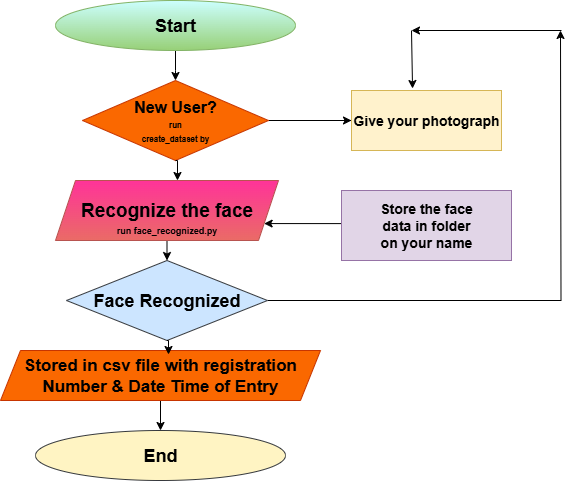

The diagram above was exported from draw.io. Its source (the exported page's mxGraphModel, read from the mxfile embedded in the PNG):
<mxGraphModel dx="872" dy="1634" grid="1" gridSize="10" guides="1" tooltips="1" connect="1" arrows="1" fold="1" page="1" pageScale="1" pageWidth="827" pageHeight="1169" math="0" shadow="0">
  <root>
    <mxCell id="0" />
    <mxCell id="1" parent="0" />
    <mxCell id="v3NTjwtX90m1sl1lNb7k-2" style="edgeStyle=orthogonalEdgeStyle;rounded=0;orthogonalLoop=1;jettySize=auto;html=1;" edge="1" parent="1" source="v3NTjwtX90m1sl1lNb7k-1">
      <mxGeometry relative="1" as="geometry">
        <mxPoint x="414" y="50" as="targetPoint" />
      </mxGeometry>
    </mxCell>
    <mxCell id="v3NTjwtX90m1sl1lNb7k-1" value="&lt;font style=&quot;font-size: 18px;&quot;&gt;&lt;b style=&quot;&quot;&gt;Start&lt;/b&gt;&lt;/font&gt;" style="ellipse;whiteSpace=wrap;html=1;fillColor=#CCFFFF;strokeColor=#82b366;gradientColor=#97d077;" vertex="1" parent="1">
      <mxGeometry x="294" y="-30" width="240" height="50" as="geometry" />
    </mxCell>
    <mxCell id="v3NTjwtX90m1sl1lNb7k-19" style="edgeStyle=orthogonalEdgeStyle;rounded=0;orthogonalLoop=1;jettySize=auto;html=1;entryX=0;entryY=0.5;entryDx=0;entryDy=0;" edge="1" parent="1" source="v3NTjwtX90m1sl1lNb7k-3" target="v3NTjwtX90m1sl1lNb7k-17">
      <mxGeometry relative="1" as="geometry" />
    </mxCell>
    <mxCell id="v3NTjwtX90m1sl1lNb7k-3" value="&lt;span style=&quot;font-size: 16px;&quot;&gt;&lt;b&gt;New User?&lt;/b&gt;&lt;/span&gt;&lt;div&gt;&lt;b style=&quot;&quot;&gt;&lt;font style=&quot;font-size: 8px;&quot;&gt;run&lt;/font&gt;&lt;/b&gt;&lt;/div&gt;&lt;div&gt;&lt;b style=&quot;&quot;&gt;&lt;font style=&quot;font-size: 8px;&quot;&gt;create_dataset by&lt;/font&gt;&lt;/b&gt;&lt;/div&gt;" style="rhombus;whiteSpace=wrap;html=1;fillColor=#fa6800;strokeColor=#C73500;fontColor=#000000;" vertex="1" parent="1">
      <mxGeometry x="321" y="50" width="186" height="80" as="geometry" />
    </mxCell>
    <mxCell id="v3NTjwtX90m1sl1lNb7k-13" style="edgeStyle=orthogonalEdgeStyle;rounded=0;orthogonalLoop=1;jettySize=auto;html=1;exitX=0.5;exitY=1;exitDx=0;exitDy=0;entryX=0.5;entryY=0;entryDx=0;entryDy=0;" edge="1" parent="1" source="v3NTjwtX90m1sl1lNb7k-4" target="v3NTjwtX90m1sl1lNb7k-5">
      <mxGeometry relative="1" as="geometry" />
    </mxCell>
    <mxCell id="v3NTjwtX90m1sl1lNb7k-4" value="&lt;br&gt;&lt;div&gt;&lt;b style=&quot;&quot;&gt;&lt;font style=&quot;font-size: 19px;&quot;&gt;Recognize the face&lt;/font&gt;&lt;/b&gt;&lt;/div&gt;&lt;div&gt;&lt;b style=&quot;&quot;&gt;&lt;font style=&quot;font-size: 9px;&quot;&gt;run face_recognized.py&lt;/font&gt;&lt;/b&gt;&lt;/div&gt;" style="shape=parallelogram;perimeter=parallelogramPerimeter;whiteSpace=wrap;html=1;fixedSize=1;fillColor=light-dark(#FF3399,#512D2B);gradientColor=#ea6b66;strokeColor=#b85450;" vertex="1" parent="1">
      <mxGeometry x="294" y="150" width="223" height="60" as="geometry" />
    </mxCell>
    <mxCell id="v3NTjwtX90m1sl1lNb7k-22" style="edgeStyle=orthogonalEdgeStyle;rounded=0;orthogonalLoop=1;jettySize=auto;html=1;exitX=1;exitY=0.5;exitDx=0;exitDy=0;" edge="1" parent="1" source="v3NTjwtX90m1sl1lNb7k-5">
      <mxGeometry relative="1" as="geometry">
        <mxPoint x="799" as="targetPoint" />
        <mxPoint x="506" y="279" as="sourcePoint" />
      </mxGeometry>
    </mxCell>
    <mxCell id="v3NTjwtX90m1sl1lNb7k-5" value="&lt;font style=&quot;font-size: 18px;&quot;&gt;&lt;b&gt;Face Recognized&lt;/b&gt;&lt;/font&gt;" style="rhombus;whiteSpace=wrap;html=1;fillColor=#cce5ff;strokeColor=#36393d;" vertex="1" parent="1">
      <mxGeometry x="305" y="230" width="201" height="80" as="geometry" />
    </mxCell>
    <mxCell id="v3NTjwtX90m1sl1lNb7k-15" style="edgeStyle=orthogonalEdgeStyle;rounded=0;orthogonalLoop=1;jettySize=auto;html=1;exitX=0.5;exitY=1;exitDx=0;exitDy=0;" edge="1" parent="1" source="v3NTjwtX90m1sl1lNb7k-6" target="v3NTjwtX90m1sl1lNb7k-7">
      <mxGeometry relative="1" as="geometry" />
    </mxCell>
    <mxCell id="v3NTjwtX90m1sl1lNb7k-6" value="&lt;font style=&quot;font-size: 17px;&quot;&gt;&lt;b style=&quot;&quot;&gt;Stored in csv file with registration Number &amp;amp; Date Time of Entry&lt;/b&gt;&lt;/font&gt;" style="shape=parallelogram;perimeter=parallelogramPerimeter;whiteSpace=wrap;html=1;fixedSize=1;fillColor=#fa6800;strokeColor=#C73500;fontColor=#000000;" vertex="1" parent="1">
      <mxGeometry x="239" y="320" width="320" height="50" as="geometry" />
    </mxCell>
    <mxCell id="v3NTjwtX90m1sl1lNb7k-7" value="&lt;font style=&quot;font-size: 18px;&quot;&gt;&lt;b&gt;End&lt;/b&gt;&lt;/font&gt;" style="ellipse;whiteSpace=wrap;html=1;fillColor=#FFF4C3;strokeColor=#36393d;" vertex="1" parent="1">
      <mxGeometry x="274" y="400" width="250" height="50" as="geometry" />
    </mxCell>
    <mxCell id="v3NTjwtX90m1sl1lNb7k-12" style="edgeStyle=orthogonalEdgeStyle;rounded=0;orthogonalLoop=1;jettySize=auto;html=1;exitX=0.5;exitY=1;exitDx=0;exitDy=0;entryX=0.547;entryY=0;entryDx=0;entryDy=0;entryPerimeter=0;" edge="1" parent="1" source="v3NTjwtX90m1sl1lNb7k-3" target="v3NTjwtX90m1sl1lNb7k-4">
      <mxGeometry relative="1" as="geometry" />
    </mxCell>
    <mxCell id="v3NTjwtX90m1sl1lNb7k-14" style="edgeStyle=orthogonalEdgeStyle;rounded=0;orthogonalLoop=1;jettySize=auto;html=1;exitX=0.5;exitY=1;exitDx=0;exitDy=0;entryX=0.525;entryY=0.08;entryDx=0;entryDy=0;entryPerimeter=0;" edge="1" parent="1" source="v3NTjwtX90m1sl1lNb7k-5" target="v3NTjwtX90m1sl1lNb7k-6">
      <mxGeometry relative="1" as="geometry" />
    </mxCell>
    <mxCell id="v3NTjwtX90m1sl1lNb7k-16" value="" style="endArrow=none;html=1;rounded=0;" edge="1" parent="1" target="v3NTjwtX90m1sl1lNb7k-17">
      <mxGeometry width="50" height="50" relative="1" as="geometry">
        <mxPoint x="520" y="90" as="sourcePoint" />
        <mxPoint x="650" y="90" as="targetPoint" />
      </mxGeometry>
    </mxCell>
    <mxCell id="v3NTjwtX90m1sl1lNb7k-17" value="&lt;font style=&quot;font-size: 14px;&quot;&gt;&lt;b&gt;Give your photograph&lt;/b&gt;&lt;/font&gt;" style="rounded=0;whiteSpace=wrap;html=1;fillColor=#fff2cc;strokeColor=#d6b656;" vertex="1" parent="1">
      <mxGeometry x="590" y="60" width="150" height="60" as="geometry" />
    </mxCell>
    <mxCell id="v3NTjwtX90m1sl1lNb7k-21" style="edgeStyle=orthogonalEdgeStyle;rounded=0;orthogonalLoop=1;jettySize=auto;html=1;exitX=0;exitY=0.5;exitDx=0;exitDy=0;entryX=1;entryY=0.75;entryDx=0;entryDy=0;" edge="1" parent="1" source="v3NTjwtX90m1sl1lNb7k-20" target="v3NTjwtX90m1sl1lNb7k-4">
      <mxGeometry relative="1" as="geometry">
        <mxPoint x="520" y="195" as="targetPoint" />
        <Array as="points">
          <mxPoint x="580" y="193" />
        </Array>
      </mxGeometry>
    </mxCell>
    <mxCell id="v3NTjwtX90m1sl1lNb7k-20" value="&lt;font style=&quot;font-size: 14px;&quot;&gt;&lt;b&gt;Store the face&lt;/b&gt;&lt;/font&gt;&lt;div&gt;&lt;font style=&quot;font-size: 14px;&quot;&gt;&lt;b&gt;data in folder&lt;/b&gt;&lt;/font&gt;&lt;/div&gt;&lt;div&gt;&lt;font style=&quot;font-size: 14px;&quot;&gt;&lt;b&gt;on your name&lt;/b&gt;&lt;/font&gt;&lt;/div&gt;" style="rounded=0;whiteSpace=wrap;html=1;fillColor=#e1d5e7;strokeColor=#9673a6;" vertex="1" parent="1">
      <mxGeometry x="580" y="160" width="170" height="70" as="geometry" />
    </mxCell>
    <mxCell id="v3NTjwtX90m1sl1lNb7k-31" value="" style="endArrow=classic;html=1;rounded=0;" edge="1" parent="1">
      <mxGeometry width="50" height="50" relative="1" as="geometry">
        <mxPoint x="800" as="sourcePoint" />
        <mxPoint x="650" as="targetPoint" />
      </mxGeometry>
    </mxCell>
    <mxCell id="v3NTjwtX90m1sl1lNb7k-33" value="" style="endArrow=classic;html=1;rounded=0;entryX=0.407;entryY=-0.033;entryDx=0;entryDy=0;entryPerimeter=0;" edge="1" parent="1" target="v3NTjwtX90m1sl1lNb7k-17">
      <mxGeometry width="50" height="50" relative="1" as="geometry">
        <mxPoint x="650" as="sourcePoint" />
        <mxPoint x="640" y="10" as="targetPoint" />
      </mxGeometry>
    </mxCell>
  </root>
</mxGraphModel>